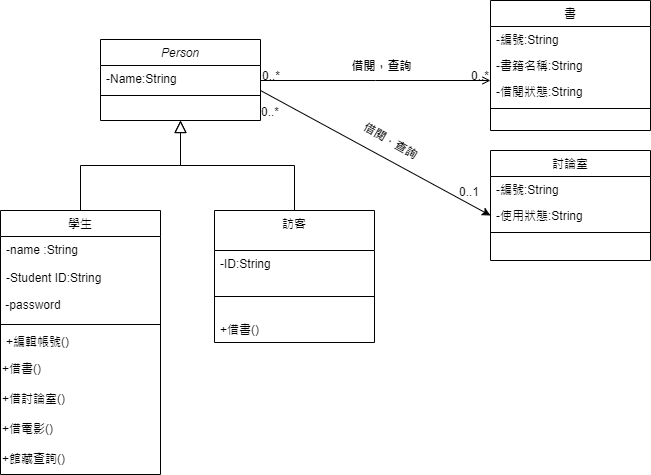

The diagram above was exported from draw.io. Its source (the exported page's mxGraphModel, read from the mxfile embedded in the PNG):
<mxGraphModel dx="1278" dy="539" grid="1" gridSize="10" guides="1" tooltips="1" connect="1" arrows="1" fold="1" page="1" pageScale="1" pageWidth="827" pageHeight="1169" math="0" shadow="0">
  <root>
    <mxCell id="WIyWlLk6GJQsqaUBKTNV-0" />
    <mxCell id="WIyWlLk6GJQsqaUBKTNV-1" parent="WIyWlLk6GJQsqaUBKTNV-0" />
    <mxCell id="zkfFHV4jXpPFQw0GAbJ--0" value="Person" style="swimlane;fontStyle=2;align=center;verticalAlign=top;childLayout=stackLayout;horizontal=1;startSize=26;horizontalStack=0;resizeParent=1;resizeLast=0;collapsible=1;marginBottom=0;rounded=0;shadow=0;strokeWidth=1;" parent="WIyWlLk6GJQsqaUBKTNV-1" vertex="1">
      <mxGeometry x="220" y="119" width="160" height="81" as="geometry">
        <mxRectangle x="230" y="140" width="160" height="26" as="alternateBounds" />
      </mxGeometry>
    </mxCell>
    <mxCell id="zkfFHV4jXpPFQw0GAbJ--1" value="-Name:String&#10;" style="text;align=left;verticalAlign=top;spacingLeft=4;spacingRight=4;overflow=hidden;rotatable=0;points=[[0,0.5],[1,0.5]];portConstraint=eastwest;" parent="zkfFHV4jXpPFQw0GAbJ--0" vertex="1">
      <mxGeometry y="26" width="160" height="26" as="geometry" />
    </mxCell>
    <mxCell id="zkfFHV4jXpPFQw0GAbJ--4" value="" style="line;html=1;strokeWidth=1;align=left;verticalAlign=middle;spacingTop=-1;spacingLeft=3;spacingRight=3;rotatable=0;labelPosition=right;points=[];portConstraint=eastwest;" parent="zkfFHV4jXpPFQw0GAbJ--0" vertex="1">
      <mxGeometry y="52" width="160" height="8" as="geometry" />
    </mxCell>
    <mxCell id="zkfFHV4jXpPFQw0GAbJ--6" value="學生" style="swimlane;fontStyle=0;align=center;verticalAlign=top;childLayout=stackLayout;horizontal=1;startSize=26;horizontalStack=0;resizeParent=1;resizeLast=0;collapsible=1;marginBottom=0;rounded=0;shadow=0;strokeWidth=1;" parent="WIyWlLk6GJQsqaUBKTNV-1" vertex="1">
      <mxGeometry x="120" y="290" width="160" height="264" as="geometry">
        <mxRectangle x="130" y="380" width="160" height="26" as="alternateBounds" />
      </mxGeometry>
    </mxCell>
    <mxCell id="zkfFHV4jXpPFQw0GAbJ--8" value="-name :String" style="text;align=left;verticalAlign=top;spacingLeft=4;spacingRight=4;overflow=hidden;rotatable=0;points=[[0,0.5],[1,0.5]];portConstraint=eastwest;rounded=0;shadow=0;html=0;" parent="zkfFHV4jXpPFQw0GAbJ--6" vertex="1">
      <mxGeometry y="26" width="160" height="28" as="geometry" />
    </mxCell>
    <mxCell id="zkfFHV4jXpPFQw0GAbJ--7" value="-Student ID:String" style="text;align=left;verticalAlign=top;spacingLeft=4;spacingRight=4;overflow=hidden;rotatable=0;points=[[0,0.5],[1,0.5]];portConstraint=eastwest;" parent="zkfFHV4jXpPFQw0GAbJ--6" vertex="1">
      <mxGeometry y="54" width="160" height="26" as="geometry" />
    </mxCell>
    <mxCell id="ceXpX6q0QgjOeJZ6ODLn-5" value="&lt;div style=&quot;&quot;&gt;&lt;span style=&quot;background-color: initial;&quot;&gt;&amp;nbsp;-password&lt;/span&gt;&lt;/div&gt;" style="text;html=1;strokeColor=none;fillColor=none;align=left;verticalAlign=middle;whiteSpace=wrap;rounded=0;" parent="zkfFHV4jXpPFQw0GAbJ--6" vertex="1">
      <mxGeometry y="80" width="160" height="30" as="geometry" />
    </mxCell>
    <mxCell id="zkfFHV4jXpPFQw0GAbJ--9" value="" style="line;html=1;strokeWidth=1;align=left;verticalAlign=middle;spacingTop=-1;spacingLeft=3;spacingRight=3;rotatable=0;labelPosition=right;points=[];portConstraint=eastwest;" parent="zkfFHV4jXpPFQw0GAbJ--6" vertex="1">
      <mxGeometry y="110" width="160" height="8" as="geometry" />
    </mxCell>
    <mxCell id="zkfFHV4jXpPFQw0GAbJ--11" value="+編輯帳號()" style="text;align=left;verticalAlign=top;spacingLeft=4;spacingRight=4;overflow=hidden;rotatable=0;points=[[0,0.5],[1,0.5]];portConstraint=eastwest;" parent="zkfFHV4jXpPFQw0GAbJ--6" vertex="1">
      <mxGeometry y="118" width="160" height="26" as="geometry" />
    </mxCell>
    <mxCell id="ceXpX6q0QgjOeJZ6ODLn-6" value="+借書()" style="text;html=1;strokeColor=none;fillColor=none;align=left;verticalAlign=middle;whiteSpace=wrap;rounded=0;" parent="zkfFHV4jXpPFQw0GAbJ--6" vertex="1">
      <mxGeometry y="144" width="160" height="30" as="geometry" />
    </mxCell>
    <mxCell id="zSl2w_KAwpGRU6R_qYL6-1" value="+借討論室()" style="text;html=1;strokeColor=none;fillColor=none;align=left;verticalAlign=middle;whiteSpace=wrap;rounded=0;" parent="zkfFHV4jXpPFQw0GAbJ--6" vertex="1">
      <mxGeometry y="174" width="160" height="30" as="geometry" />
    </mxCell>
    <mxCell id="zSl2w_KAwpGRU6R_qYL6-3" value="+借電影()" style="text;html=1;strokeColor=none;fillColor=none;align=left;verticalAlign=middle;whiteSpace=wrap;rounded=0;" parent="zkfFHV4jXpPFQw0GAbJ--6" vertex="1">
      <mxGeometry y="204" width="160" height="30" as="geometry" />
    </mxCell>
    <mxCell id="zSl2w_KAwpGRU6R_qYL6-4" value="+館藏查詢()" style="text;html=1;strokeColor=none;fillColor=none;align=left;verticalAlign=middle;whiteSpace=wrap;rounded=0;" parent="zkfFHV4jXpPFQw0GAbJ--6" vertex="1">
      <mxGeometry y="234" width="160" height="30" as="geometry" />
    </mxCell>
    <mxCell id="zkfFHV4jXpPFQw0GAbJ--12" value="" style="endArrow=block;endSize=10;endFill=0;shadow=0;strokeWidth=1;rounded=0;edgeStyle=elbowEdgeStyle;elbow=vertical;" parent="WIyWlLk6GJQsqaUBKTNV-1" source="zkfFHV4jXpPFQw0GAbJ--6" target="zkfFHV4jXpPFQw0GAbJ--0" edge="1">
      <mxGeometry width="160" relative="1" as="geometry">
        <mxPoint x="200" y="203" as="sourcePoint" />
        <mxPoint x="200" y="203" as="targetPoint" />
      </mxGeometry>
    </mxCell>
    <mxCell id="zkfFHV4jXpPFQw0GAbJ--13" value="訪客" style="swimlane;fontStyle=0;align=center;verticalAlign=top;childLayout=stackLayout;horizontal=1;startSize=40;horizontalStack=0;resizeParent=1;resizeLast=0;collapsible=1;marginBottom=0;rounded=0;shadow=0;strokeWidth=1;" parent="WIyWlLk6GJQsqaUBKTNV-1" vertex="1">
      <mxGeometry x="334" y="290" width="160" height="132" as="geometry">
        <mxRectangle x="340" y="380" width="170" height="26" as="alternateBounds" />
      </mxGeometry>
    </mxCell>
    <mxCell id="zSl2w_KAwpGRU6R_qYL6-5" value="-ID:String" style="text;align=left;verticalAlign=top;spacingLeft=4;spacingRight=4;overflow=hidden;rotatable=0;points=[[0,0.5],[1,0.5]];portConstraint=eastwest;" parent="zkfFHV4jXpPFQw0GAbJ--13" vertex="1">
      <mxGeometry y="40" width="160" height="26" as="geometry" />
    </mxCell>
    <mxCell id="zkfFHV4jXpPFQw0GAbJ--15" value="" style="line;html=1;strokeWidth=1;align=left;verticalAlign=middle;spacingTop=-1;spacingLeft=3;spacingRight=3;rotatable=0;labelPosition=right;points=[];portConstraint=eastwest;" parent="zkfFHV4jXpPFQw0GAbJ--13" vertex="1">
      <mxGeometry y="66" width="160" height="40" as="geometry" />
    </mxCell>
    <mxCell id="zkfFHV4jXpPFQw0GAbJ--14" value="+借書()" style="text;align=left;verticalAlign=top;spacingLeft=4;spacingRight=4;overflow=hidden;rotatable=0;points=[[0,0.5],[1,0.5]];portConstraint=eastwest;" parent="zkfFHV4jXpPFQw0GAbJ--13" vertex="1">
      <mxGeometry y="106" width="160" height="26" as="geometry" />
    </mxCell>
    <mxCell id="zkfFHV4jXpPFQw0GAbJ--16" value="" style="endArrow=block;endSize=10;endFill=0;shadow=0;strokeWidth=1;rounded=0;edgeStyle=elbowEdgeStyle;elbow=vertical;" parent="WIyWlLk6GJQsqaUBKTNV-1" source="zkfFHV4jXpPFQw0GAbJ--13" target="zkfFHV4jXpPFQw0GAbJ--0" edge="1">
      <mxGeometry width="160" relative="1" as="geometry">
        <mxPoint x="210" y="373" as="sourcePoint" />
        <mxPoint x="310" y="271" as="targetPoint" />
      </mxGeometry>
    </mxCell>
    <mxCell id="zkfFHV4jXpPFQw0GAbJ--17" value="書" style="swimlane;fontStyle=0;align=center;verticalAlign=top;childLayout=stackLayout;horizontal=1;startSize=26;horizontalStack=0;resizeParent=1;resizeLast=0;collapsible=1;marginBottom=0;rounded=0;shadow=0;strokeWidth=1;" parent="WIyWlLk6GJQsqaUBKTNV-1" vertex="1">
      <mxGeometry x="610" y="80" width="160" height="130" as="geometry">
        <mxRectangle x="550" y="140" width="160" height="26" as="alternateBounds" />
      </mxGeometry>
    </mxCell>
    <mxCell id="zkfFHV4jXpPFQw0GAbJ--18" value="-編號:String" style="text;align=left;verticalAlign=top;spacingLeft=4;spacingRight=4;overflow=hidden;rotatable=0;points=[[0,0.5],[1,0.5]];portConstraint=eastwest;" parent="zkfFHV4jXpPFQw0GAbJ--17" vertex="1">
      <mxGeometry y="26" width="160" height="26" as="geometry" />
    </mxCell>
    <mxCell id="K8RKAzrz-I0QkB0Io0p_-0" value="-書籍名稱:String" style="text;align=left;verticalAlign=top;spacingLeft=4;spacingRight=4;overflow=hidden;rotatable=0;points=[[0,0.5],[1,0.5]];portConstraint=eastwest;rounded=0;shadow=0;html=0;" vertex="1" parent="zkfFHV4jXpPFQw0GAbJ--17">
      <mxGeometry y="52" width="160" height="26" as="geometry" />
    </mxCell>
    <mxCell id="zkfFHV4jXpPFQw0GAbJ--19" value="-借閱狀態:String" style="text;align=left;verticalAlign=top;spacingLeft=4;spacingRight=4;overflow=hidden;rotatable=0;points=[[0,0.5],[1,0.5]];portConstraint=eastwest;rounded=0;shadow=0;html=0;" parent="zkfFHV4jXpPFQw0GAbJ--17" vertex="1">
      <mxGeometry y="78" width="160" height="26" as="geometry" />
    </mxCell>
    <mxCell id="zkfFHV4jXpPFQw0GAbJ--23" value="" style="line;html=1;strokeWidth=1;align=left;verticalAlign=middle;spacingTop=-1;spacingLeft=3;spacingRight=3;rotatable=0;labelPosition=right;points=[];portConstraint=eastwest;" parent="zkfFHV4jXpPFQw0GAbJ--17" vertex="1">
      <mxGeometry y="104" width="160" height="8" as="geometry" />
    </mxCell>
    <mxCell id="zkfFHV4jXpPFQw0GAbJ--26" value="" style="endArrow=open;shadow=0;strokeWidth=1;rounded=0;endFill=1;edgeStyle=elbowEdgeStyle;elbow=vertical;" parent="WIyWlLk6GJQsqaUBKTNV-1" source="zkfFHV4jXpPFQw0GAbJ--0" target="zkfFHV4jXpPFQw0GAbJ--17" edge="1">
      <mxGeometry x="0.5" y="41" relative="1" as="geometry">
        <mxPoint x="380" y="192" as="sourcePoint" />
        <mxPoint x="540" y="192" as="targetPoint" />
        <mxPoint x="-40" y="32" as="offset" />
      </mxGeometry>
    </mxCell>
    <mxCell id="zkfFHV4jXpPFQw0GAbJ--27" value="0..*" style="resizable=0;align=left;verticalAlign=bottom;labelBackgroundColor=none;fontSize=12;" parent="zkfFHV4jXpPFQw0GAbJ--26" connectable="0" vertex="1">
      <mxGeometry x="-1" relative="1" as="geometry">
        <mxPoint y="4" as="offset" />
      </mxGeometry>
    </mxCell>
    <mxCell id="zkfFHV4jXpPFQw0GAbJ--28" value="0..*" style="resizable=0;align=right;verticalAlign=bottom;labelBackgroundColor=none;fontSize=12;" parent="zkfFHV4jXpPFQw0GAbJ--26" connectable="0" vertex="1">
      <mxGeometry x="1" relative="1" as="geometry">
        <mxPoint y="4" as="offset" />
      </mxGeometry>
    </mxCell>
    <mxCell id="zkfFHV4jXpPFQw0GAbJ--29" value="&lt;b&gt;借閱，查詢&lt;/b&gt;" style="text;html=1;resizable=0;points=[];;align=center;verticalAlign=middle;labelBackgroundColor=none;rounded=0;shadow=0;strokeWidth=1;fontSize=12;" parent="zkfFHV4jXpPFQw0GAbJ--26" vertex="1" connectable="0">
      <mxGeometry x="0.5" y="49" relative="1" as="geometry">
        <mxPoint x="-53" y="34" as="offset" />
      </mxGeometry>
    </mxCell>
    <mxCell id="zSl2w_KAwpGRU6R_qYL6-6" value="討論室" style="swimlane;fontStyle=0;align=center;verticalAlign=top;childLayout=stackLayout;horizontal=1;startSize=26;horizontalStack=0;resizeParent=1;resizeLast=0;collapsible=1;marginBottom=0;rounded=0;shadow=0;strokeWidth=1;" parent="WIyWlLk6GJQsqaUBKTNV-1" vertex="1">
      <mxGeometry x="610" y="230" width="160" height="110" as="geometry">
        <mxRectangle x="550" y="140" width="160" height="26" as="alternateBounds" />
      </mxGeometry>
    </mxCell>
    <mxCell id="zSl2w_KAwpGRU6R_qYL6-7" value="-編號:String" style="text;align=left;verticalAlign=top;spacingLeft=4;spacingRight=4;overflow=hidden;rotatable=0;points=[[0,0.5],[1,0.5]];portConstraint=eastwest;" parent="zSl2w_KAwpGRU6R_qYL6-6" vertex="1">
      <mxGeometry y="26" width="160" height="26" as="geometry" />
    </mxCell>
    <mxCell id="zSl2w_KAwpGRU6R_qYL6-8" value="-使用狀態:String" style="text;align=left;verticalAlign=top;spacingLeft=4;spacingRight=4;overflow=hidden;rotatable=0;points=[[0,0.5],[1,0.5]];portConstraint=eastwest;rounded=0;shadow=0;html=0;" parent="zSl2w_KAwpGRU6R_qYL6-6" vertex="1">
      <mxGeometry y="52" width="160" height="26" as="geometry" />
    </mxCell>
    <mxCell id="zSl2w_KAwpGRU6R_qYL6-12" value="" style="line;html=1;strokeWidth=1;align=left;verticalAlign=middle;spacingTop=-1;spacingLeft=3;spacingRight=3;rotatable=0;labelPosition=right;points=[];portConstraint=eastwest;" parent="zSl2w_KAwpGRU6R_qYL6-6" vertex="1">
      <mxGeometry y="78" width="160" height="8" as="geometry" />
    </mxCell>
    <mxCell id="OzUNmlkpjiKDtiQqhTkO-0" value="" style="endArrow=classic;html=1;rounded=0;entryX=0;entryY=0.5;entryDx=0;entryDy=0;" parent="WIyWlLk6GJQsqaUBKTNV-1" target="zSl2w_KAwpGRU6R_qYL6-8" edge="1">
      <mxGeometry width="50" height="50" relative="1" as="geometry">
        <mxPoint x="380" y="170" as="sourcePoint" />
        <mxPoint x="610" y="321" as="targetPoint" />
      </mxGeometry>
    </mxCell>
    <mxCell id="li7rUp-FTT6P3Ayb1UaR-0" value="0..1" style="resizable=0;align=right;verticalAlign=bottom;labelBackgroundColor=none;fontSize=12;" connectable="0" vertex="1" parent="WIyWlLk6GJQsqaUBKTNV-1">
      <mxGeometry x="600" y="280" as="geometry" />
    </mxCell>
    <mxCell id="li7rUp-FTT6P3Ayb1UaR-1" value="0..*" style="resizable=0;align=right;verticalAlign=bottom;labelBackgroundColor=none;fontSize=12;" connectable="0" vertex="1" parent="WIyWlLk6GJQsqaUBKTNV-1">
      <mxGeometry x="400" y="200" as="geometry" />
    </mxCell>
    <mxCell id="li7rUp-FTT6P3Ayb1UaR-2" value="&lt;font style=&quot;font-size: 12px;&quot;&gt;&lt;b style=&quot;&quot;&gt;借閱，查詢&lt;/b&gt;&lt;/font&gt;" style="text;html=1;resizable=0;points=[];;align=center;verticalAlign=middle;labelBackgroundColor=none;rounded=0;shadow=0;strokeWidth=1;fontSize=12;rotation=30;" vertex="1" connectable="0" parent="WIyWlLk6GJQsqaUBKTNV-1">
      <mxGeometry x="510" y="220" as="geometry" />
    </mxCell>
  </root>
</mxGraphModel>